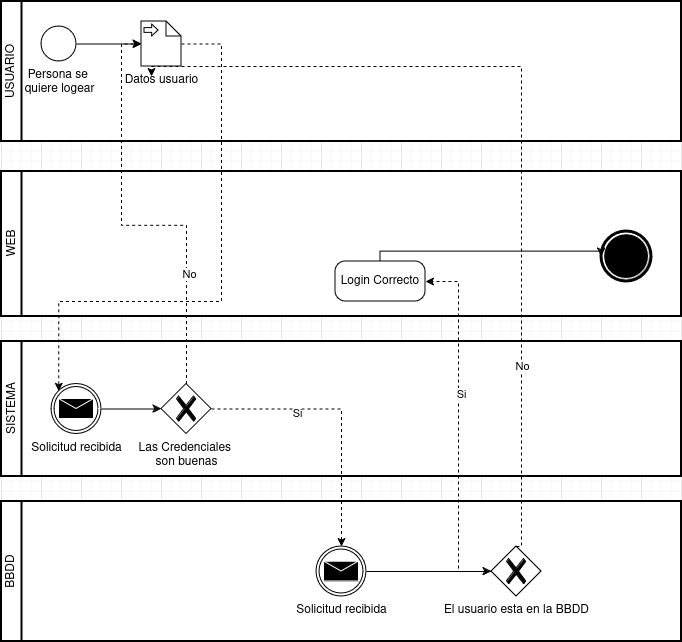

The diagram above was exported from draw.io. Its source (the exported page's mxGraphModel, read from the mxfile embedded in the PNG):
<mxGraphModel dx="1364" dy="766" grid="1" gridSize="10" guides="1" tooltips="1" connect="1" arrows="1" fold="1" page="1" pageScale="1" pageWidth="827" pageHeight="1169" math="0" shadow="0">
  <root>
    <mxCell id="0" />
    <mxCell id="1" parent="0" />
    <mxCell id="IgEFcq9E8CHchNTPCyPh-3" value="BBDD" style="swimlane;html=1;startSize=20;fontStyle=0;collapsible=0;horizontal=0;swimlaneLine=1;swimlaneFillColor=#ffffff;strokeWidth=2;whiteSpace=wrap;" vertex="1" parent="1">
      <mxGeometry x="80" y="560" width="680" height="140" as="geometry" />
    </mxCell>
    <mxCell id="IgEFcq9E8CHchNTPCyPh-31" value="Solicitud recibida" style="points=[[0.145,0.145,0],[0.5,0,0],[0.855,0.145,0],[1,0.5,0],[0.855,0.855,0],[0.5,1,0],[0.145,0.855,0],[0,0.5,0]];shape=mxgraph.bpmn.event;html=1;verticalLabelPosition=bottom;labelBackgroundColor=#ffffff;verticalAlign=top;align=center;perimeter=ellipsePerimeter;outlineConnect=0;aspect=fixed;outline=throwing;symbol=message;" vertex="1" parent="IgEFcq9E8CHchNTPCyPh-3">
      <mxGeometry x="315" y="45" width="50" height="50" as="geometry" />
    </mxCell>
    <mxCell id="IgEFcq9E8CHchNTPCyPh-35" value="El usuario esta en la BBDD" style="points=[[0.25,0.25,0],[0.5,0,0],[0.75,0.25,0],[1,0.5,0],[0.75,0.75,0],[0.5,1,0],[0.25,0.75,0],[0,0.5,0]];shape=mxgraph.bpmn.gateway2;html=1;verticalLabelPosition=bottom;labelBackgroundColor=#ffffff;verticalAlign=top;align=center;perimeter=rhombusPerimeter;outlineConnect=0;outline=none;symbol=none;gwType=exclusive;" vertex="1" parent="IgEFcq9E8CHchNTPCyPh-3">
      <mxGeometry x="490" y="45" width="50" height="50" as="geometry" />
    </mxCell>
    <mxCell id="IgEFcq9E8CHchNTPCyPh-34" style="edgeStyle=orthogonalEdgeStyle;rounded=0;orthogonalLoop=1;jettySize=auto;html=1;" edge="1" parent="IgEFcq9E8CHchNTPCyPh-3" source="IgEFcq9E8CHchNTPCyPh-31" target="IgEFcq9E8CHchNTPCyPh-35">
      <mxGeometry relative="1" as="geometry">
        <mxPoint x="170" y="70" as="targetPoint" />
      </mxGeometry>
    </mxCell>
    <mxCell id="IgEFcq9E8CHchNTPCyPh-5" value="WEB" style="swimlane;html=1;startSize=20;fontStyle=0;collapsible=0;horizontal=0;swimlaneLine=1;swimlaneFillColor=#ffffff;strokeWidth=2;whiteSpace=wrap;" vertex="1" parent="1">
      <mxGeometry x="80" y="230" width="680" height="145" as="geometry" />
    </mxCell>
    <mxCell id="IgEFcq9E8CHchNTPCyPh-38" value="Login Correcto" style="points=[[0.25,0,0],[0.5,0,0],[0.75,0,0],[1,0.25,0],[1,0.5,0],[1,0.75,0],[0.75,1,0],[0.5,1,0],[0.25,1,0],[0,0.75,0],[0,0.5,0],[0,0.25,0]];shape=mxgraph.bpmn.task;whiteSpace=wrap;rectStyle=rounded;size=10;html=1;container=1;expand=0;collapsible=0;taskMarker=abstract;" vertex="1" parent="IgEFcq9E8CHchNTPCyPh-5">
      <mxGeometry x="334" y="90" width="90" height="40" as="geometry" />
    </mxCell>
    <mxCell id="IgEFcq9E8CHchNTPCyPh-45" value="" style="points=[[0.145,0.145,0],[0.5,0,0],[0.855,0.145,0],[1,0.5,0],[0.855,0.855,0],[0.5,1,0],[0.145,0.855,0],[0,0.5,0]];shape=mxgraph.bpmn.event;html=1;verticalLabelPosition=bottom;labelBackgroundColor=#ffffff;verticalAlign=top;align=center;perimeter=ellipsePerimeter;outlineConnect=0;aspect=fixed;outline=end;symbol=terminate;" vertex="1" parent="IgEFcq9E8CHchNTPCyPh-5">
      <mxGeometry x="600" y="60" width="50" height="50" as="geometry" />
    </mxCell>
    <mxCell id="IgEFcq9E8CHchNTPCyPh-64" style="edgeStyle=orthogonalEdgeStyle;rounded=0;orthogonalLoop=1;jettySize=auto;html=1;entryX=0;entryY=0.5;entryDx=0;entryDy=0;entryPerimeter=0;" edge="1" parent="IgEFcq9E8CHchNTPCyPh-5" source="IgEFcq9E8CHchNTPCyPh-38" target="IgEFcq9E8CHchNTPCyPh-45">
      <mxGeometry relative="1" as="geometry">
        <Array as="points">
          <mxPoint x="379" y="80" />
          <mxPoint x="600" y="80" />
        </Array>
      </mxGeometry>
    </mxCell>
    <mxCell id="IgEFcq9E8CHchNTPCyPh-1" value="USUARIO" style="swimlane;html=1;startSize=20;fontStyle=0;collapsible=0;horizontal=0;swimlaneLine=1;swimlaneFillColor=#ffffff;strokeWidth=2;whiteSpace=wrap;" vertex="1" parent="1">
      <mxGeometry x="80" y="60" width="680" height="140" as="geometry" />
    </mxCell>
    <mxCell id="IgEFcq9E8CHchNTPCyPh-4" value="&lt;div&gt;Persona se&amp;nbsp;&lt;/div&gt;&lt;div&gt;quiere logear&lt;/div&gt;" style="points=[[0.145,0.145,0],[0.5,0,0],[0.855,0.145,0],[1,0.5,0],[0.855,0.855,0],[0.5,1,0],[0.145,0.855,0],[0,0.5,0]];shape=mxgraph.bpmn.event;html=1;verticalLabelPosition=bottom;labelBackgroundColor=#ffffff;verticalAlign=top;align=center;perimeter=ellipsePerimeter;outlineConnect=0;aspect=fixed;outline=standard;symbol=general;" vertex="1" parent="IgEFcq9E8CHchNTPCyPh-1">
      <mxGeometry x="40" y="25" width="35" height="35" as="geometry" />
    </mxCell>
    <mxCell id="IgEFcq9E8CHchNTPCyPh-6" value="Datos usuario" style="shape=mxgraph.bpmn.data;labelPosition=center;verticalLabelPosition=bottom;align=center;verticalAlign=top;size=15;html=1;bpmnTransferType=input;" vertex="1" parent="IgEFcq9E8CHchNTPCyPh-1">
      <mxGeometry x="140" y="20" width="40" height="45" as="geometry" />
    </mxCell>
    <mxCell id="IgEFcq9E8CHchNTPCyPh-8" style="edgeStyle=orthogonalEdgeStyle;rounded=0;orthogonalLoop=1;jettySize=auto;html=1;entryX=0;entryY=0.5;entryDx=0;entryDy=0;entryPerimeter=0;" edge="1" parent="IgEFcq9E8CHchNTPCyPh-1" source="IgEFcq9E8CHchNTPCyPh-4" target="IgEFcq9E8CHchNTPCyPh-6">
      <mxGeometry relative="1" as="geometry" />
    </mxCell>
    <mxCell id="IgEFcq9E8CHchNTPCyPh-2" value="SISTEMA" style="swimlane;html=1;startSize=20;fontStyle=0;collapsible=0;horizontal=0;swimlaneLine=1;swimlaneFillColor=#ffffff;strokeWidth=2;whiteSpace=wrap;" vertex="1" parent="1">
      <mxGeometry x="80" y="400" width="680" height="135" as="geometry" />
    </mxCell>
    <mxCell id="IgEFcq9E8CHchNTPCyPh-19" value="Solicitud recibida" style="points=[[0.145,0.145,0],[0.5,0,0],[0.855,0.145,0],[1,0.5,0],[0.855,0.855,0],[0.5,1,0],[0.145,0.855,0],[0,0.5,0]];shape=mxgraph.bpmn.event;html=1;verticalLabelPosition=bottom;labelBackgroundColor=#ffffff;verticalAlign=top;align=center;perimeter=ellipsePerimeter;outlineConnect=0;aspect=fixed;outline=throwing;symbol=message;" vertex="1" parent="IgEFcq9E8CHchNTPCyPh-2">
      <mxGeometry x="50" y="42.5" width="50" height="50" as="geometry" />
    </mxCell>
    <mxCell id="IgEFcq9E8CHchNTPCyPh-13" value="&lt;div&gt;Las Credenciales&amp;nbsp;&lt;/div&gt;&lt;div&gt;son buenas&lt;/div&gt;" style="points=[[0.25,0.25,0],[0.5,0,0],[0.75,0.25,0],[1,0.5,0],[0.75,0.75,0],[0.5,1,0],[0.25,0.75,0],[0,0.5,0]];shape=mxgraph.bpmn.gateway2;html=1;verticalLabelPosition=bottom;labelBackgroundColor=#ffffff;verticalAlign=top;align=center;perimeter=rhombusPerimeter;outlineConnect=0;outline=none;symbol=none;gwType=exclusive;" vertex="1" parent="IgEFcq9E8CHchNTPCyPh-2">
      <mxGeometry x="160" y="42.5" width="50" height="50" as="geometry" />
    </mxCell>
    <mxCell id="IgEFcq9E8CHchNTPCyPh-17" style="edgeStyle=orthogonalEdgeStyle;rounded=0;orthogonalLoop=1;jettySize=auto;html=1;entryX=0;entryY=0.5;entryDx=0;entryDy=0;entryPerimeter=0;" edge="1" parent="IgEFcq9E8CHchNTPCyPh-2" source="IgEFcq9E8CHchNTPCyPh-19" target="IgEFcq9E8CHchNTPCyPh-13">
      <mxGeometry relative="1" as="geometry">
        <mxPoint x="80" y="215" as="sourcePoint" />
      </mxGeometry>
    </mxCell>
    <mxCell id="IgEFcq9E8CHchNTPCyPh-55" style="edgeStyle=orthogonalEdgeStyle;rounded=0;orthogonalLoop=1;jettySize=auto;html=1;entryX=0;entryY=0;entryDx=12.5;entryDy=0;entryPerimeter=0;dashed=1;exitX=0.5;exitY=0;exitDx=0;exitDy=0;exitPerimeter=0;" edge="1" parent="IgEFcq9E8CHchNTPCyPh-2" source="IgEFcq9E8CHchNTPCyPh-35">
      <mxGeometry relative="1" as="geometry">
        <mxPoint x="487.5" y="205" as="sourcePoint" />
        <mxPoint x="150" y="-265" as="targetPoint" />
        <Array as="points">
          <mxPoint x="515" y="205" />
          <mxPoint x="520" y="205" />
          <mxPoint x="520" y="-275" />
          <mxPoint x="150" y="-275" />
        </Array>
      </mxGeometry>
    </mxCell>
    <mxCell id="IgEFcq9E8CHchNTPCyPh-63" value="&lt;div&gt;No&lt;/div&gt;" style="edgeLabel;html=1;align=center;verticalAlign=middle;resizable=0;points=[];" vertex="1" connectable="0" parent="IgEFcq9E8CHchNTPCyPh-55">
      <mxGeometry x="-0.5709" relative="1" as="geometry">
        <mxPoint as="offset" />
      </mxGeometry>
    </mxCell>
    <mxCell id="IgEFcq9E8CHchNTPCyPh-29" style="edgeStyle=orthogonalEdgeStyle;rounded=0;orthogonalLoop=1;jettySize=auto;html=1;entryX=0.145;entryY=0.145;entryDx=0;entryDy=0;entryPerimeter=0;dashed=1;" edge="1" parent="1" source="IgEFcq9E8CHchNTPCyPh-6" target="IgEFcq9E8CHchNTPCyPh-19">
      <mxGeometry relative="1" as="geometry">
        <Array as="points">
          <mxPoint x="300" y="103" />
          <mxPoint x="300" y="360" />
          <mxPoint x="137" y="360" />
        </Array>
      </mxGeometry>
    </mxCell>
    <mxCell id="IgEFcq9E8CHchNTPCyPh-52" style="edgeStyle=orthogonalEdgeStyle;rounded=0;orthogonalLoop=1;jettySize=auto;html=1;dashed=1;" edge="1" parent="1" source="IgEFcq9E8CHchNTPCyPh-13" target="IgEFcq9E8CHchNTPCyPh-31">
      <mxGeometry relative="1" as="geometry" />
    </mxCell>
    <mxCell id="IgEFcq9E8CHchNTPCyPh-57" value="Si" style="edgeLabel;html=1;align=center;verticalAlign=middle;resizable=0;points=[];" vertex="1" connectable="0" parent="IgEFcq9E8CHchNTPCyPh-52">
      <mxGeometry x="-0.3649" y="-3" relative="1" as="geometry">
        <mxPoint y="1" as="offset" />
      </mxGeometry>
    </mxCell>
    <mxCell id="IgEFcq9E8CHchNTPCyPh-53" style="edgeStyle=orthogonalEdgeStyle;rounded=0;orthogonalLoop=1;jettySize=auto;html=1;entryX=1;entryY=0.5;entryDx=0;entryDy=0;entryPerimeter=0;dashed=1;" edge="1" parent="1" source="IgEFcq9E8CHchNTPCyPh-35" target="IgEFcq9E8CHchNTPCyPh-38">
      <mxGeometry relative="1" as="geometry" />
    </mxCell>
    <mxCell id="IgEFcq9E8CHchNTPCyPh-54" value="Si" style="edgeLabel;html=1;align=center;verticalAlign=middle;resizable=0;points=[];" vertex="1" connectable="0" parent="IgEFcq9E8CHchNTPCyPh-53">
      <mxGeometry x="0.1864" y="-2" relative="1" as="geometry">
        <mxPoint as="offset" />
      </mxGeometry>
    </mxCell>
    <mxCell id="IgEFcq9E8CHchNTPCyPh-58" style="edgeStyle=orthogonalEdgeStyle;rounded=0;orthogonalLoop=1;jettySize=auto;html=1;entryX=0;entryY=0.5;entryDx=0;entryDy=0;entryPerimeter=0;dashed=1;" edge="1" parent="1" source="IgEFcq9E8CHchNTPCyPh-13" target="IgEFcq9E8CHchNTPCyPh-6">
      <mxGeometry relative="1" as="geometry" />
    </mxCell>
    <mxCell id="IgEFcq9E8CHchNTPCyPh-59" value="No" style="edgeLabel;html=1;align=center;verticalAlign=middle;resizable=0;points=[];" vertex="1" connectable="0" parent="IgEFcq9E8CHchNTPCyPh-58">
      <mxGeometry x="-0.4838" y="-2" relative="1" as="geometry">
        <mxPoint as="offset" />
      </mxGeometry>
    </mxCell>
  </root>
</mxGraphModel>